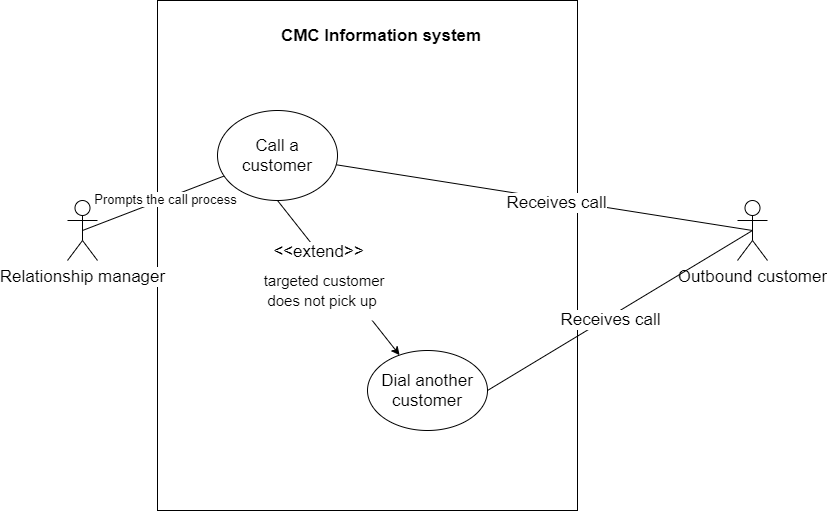

The diagram above was exported from draw.io. Its source (the exported page's mxGraphModel, read from the mxfile embedded in the PNG):
<mxGraphModel dx="1422" dy="762" grid="1" gridSize="10" guides="1" tooltips="1" connect="1" arrows="1" fold="1" page="1" pageScale="1" pageWidth="827" pageHeight="1169" math="0" shadow="0">
  <root>
    <mxCell id="WIyWlLk6GJQsqaUBKTNV-0" />
    <mxCell id="WIyWlLk6GJQsqaUBKTNV-1" parent="WIyWlLk6GJQsqaUBKTNV-0" />
    <mxCell id="ZzpQtAE5K09TtsFFTwjV-0" value="" style="rounded=0;whiteSpace=wrap;html=1;fontSize=17;" parent="WIyWlLk6GJQsqaUBKTNV-1" vertex="1">
      <mxGeometry x="190" y="60" width="420" height="510" as="geometry" />
    </mxCell>
    <mxCell id="ZzpQtAE5K09TtsFFTwjV-1" value="&lt;b style=&quot;font-size: 17px;&quot;&gt;&lt;font style=&quot;font-size: 17px;&quot;&gt;CMC Information system&lt;/font&gt;&lt;/b&gt;" style="text;html=1;strokeColor=none;fillColor=none;align=center;verticalAlign=middle;whiteSpace=wrap;rounded=0;fontSize=17;" parent="WIyWlLk6GJQsqaUBKTNV-1" vertex="1">
      <mxGeometry x="290" y="80" width="248" height="30" as="geometry" />
    </mxCell>
    <mxCell id="z0gk92iIIRI5DPt5hO1p-5" style="rounded=0;orthogonalLoop=1;jettySize=auto;html=1;exitX=0.5;exitY=0.5;exitDx=0;exitDy=0;exitPerimeter=0;endArrow=none;endFill=0;fontSize=17;" parent="WIyWlLk6GJQsqaUBKTNV-1" source="ZzpQtAE5K09TtsFFTwjV-3" target="z0gk92iIIRI5DPt5hO1p-3" edge="1">
      <mxGeometry relative="1" as="geometry" />
    </mxCell>
    <mxCell id="QUev7Rmkg15MYrDhs_7Y-0" value="Prompts the call process" style="edgeLabel;html=1;align=center;verticalAlign=middle;resizable=0;points=[];fontSize=13;" parent="z0gk92iIIRI5DPt5hO1p-5" vertex="1" connectable="0">
      <mxGeometry x="0.1603" relative="1" as="geometry">
        <mxPoint as="offset" />
      </mxGeometry>
    </mxCell>
    <mxCell id="ZzpQtAE5K09TtsFFTwjV-3" value="Relationship manager" style="shape=umlActor;verticalLabelPosition=bottom;labelBackgroundColor=#ffffff;verticalAlign=top;html=1;outlineConnect=0;fontSize=17;" parent="WIyWlLk6GJQsqaUBKTNV-1" vertex="1">
      <mxGeometry x="100" y="260" width="30" height="60" as="geometry" />
    </mxCell>
    <mxCell id="z0gk92iIIRI5DPt5hO1p-7" style="edgeStyle=none;rounded=0;orthogonalLoop=1;jettySize=auto;html=1;exitX=0.5;exitY=0.5;exitDx=0;exitDy=0;exitPerimeter=0;endArrow=none;endFill=0;fontSize=17;" parent="WIyWlLk6GJQsqaUBKTNV-1" source="ZzpQtAE5K09TtsFFTwjV-4" target="z0gk92iIIRI5DPt5hO1p-3" edge="1">
      <mxGeometry relative="1" as="geometry" />
    </mxCell>
    <mxCell id="z0gk92iIIRI5DPt5hO1p-8" value="Receives call" style="edgeLabel;html=1;align=center;verticalAlign=middle;resizable=0;points=[];fontSize=17;" parent="z0gk92iIIRI5DPt5hO1p-7" vertex="1" connectable="0">
      <mxGeometry x="-0.139" y="1" relative="1" as="geometry">
        <mxPoint x="-18" y="-1" as="offset" />
      </mxGeometry>
    </mxCell>
    <mxCell id="ZzpQtAE5K09TtsFFTwjV-4" value="Outbound customer" style="shape=umlActor;verticalLabelPosition=bottom;labelBackgroundColor=#ffffff;verticalAlign=top;html=1;outlineConnect=0;fontSize=17;" parent="WIyWlLk6GJQsqaUBKTNV-1" vertex="1">
      <mxGeometry x="770" y="260" width="30" height="60" as="geometry" />
    </mxCell>
    <mxCell id="z0gk92iIIRI5DPt5hO1p-10" style="edgeStyle=none;rounded=0;orthogonalLoop=1;jettySize=auto;html=1;exitX=0.5;exitY=1;exitDx=0;exitDy=0;endArrow=classic;endFill=1;fontSize=17;" parent="WIyWlLk6GJQsqaUBKTNV-1" source="z0gk92iIIRI5DPt5hO1p-3" target="z0gk92iIIRI5DPt5hO1p-9" edge="1">
      <mxGeometry relative="1" as="geometry" />
    </mxCell>
    <mxCell id="z0gk92iIIRI5DPt5hO1p-11" value="&amp;lt;&amp;lt;extend&amp;gt;&amp;gt;" style="edgeLabel;html=1;align=center;verticalAlign=middle;resizable=0;points=[];fontSize=17;" parent="z0gk92iIIRI5DPt5hO1p-10" vertex="1" connectable="0">
      <mxGeometry x="-0.3231" y="4" relative="1" as="geometry">
        <mxPoint x="-4" as="offset" />
      </mxGeometry>
    </mxCell>
    <mxCell id="z0gk92iIIRI5DPt5hO1p-3" value="Call a customer" style="ellipse;whiteSpace=wrap;html=1;fontSize=17;" parent="WIyWlLk6GJQsqaUBKTNV-1" vertex="1">
      <mxGeometry x="250" y="170" width="120" height="90" as="geometry" />
    </mxCell>
    <mxCell id="z0gk92iIIRI5DPt5hO1p-12" style="edgeStyle=none;rounded=0;orthogonalLoop=1;jettySize=auto;html=1;exitX=1;exitY=0.5;exitDx=0;exitDy=0;entryX=0.5;entryY=0.5;entryDx=0;entryDy=0;endArrow=none;endFill=0;entryPerimeter=0;fontSize=17;" parent="WIyWlLk6GJQsqaUBKTNV-1" source="z0gk92iIIRI5DPt5hO1p-9" target="ZzpQtAE5K09TtsFFTwjV-4" edge="1">
      <mxGeometry relative="1" as="geometry" />
    </mxCell>
    <mxCell id="z0gk92iIIRI5DPt5hO1p-13" value="Receives call" style="edgeLabel;html=1;align=center;verticalAlign=middle;resizable=0;points=[];fontSize=17;" parent="z0gk92iIIRI5DPt5hO1p-12" vertex="1" connectable="0">
      <mxGeometry x="0.1621" y="-1" relative="1" as="geometry">
        <mxPoint x="-31.66" y="20.97" as="offset" />
      </mxGeometry>
    </mxCell>
    <mxCell id="z0gk92iIIRI5DPt5hO1p-9" value="Dial another customer" style="ellipse;whiteSpace=wrap;html=1;fontSize=17;" parent="WIyWlLk6GJQsqaUBKTNV-1" vertex="1">
      <mxGeometry x="400" y="410" width="120" height="80" as="geometry" />
    </mxCell>
    <mxCell id="z0gk92iIIRI5DPt5hO1p-14" value="&lt;font style=&quot;font-size: 15px&quot;&gt;&amp;nbsp;targeted customer does not pick up&lt;/font&gt;" style="text;html=1;strokeColor=none;fillColor=#ffffff;align=center;verticalAlign=middle;whiteSpace=wrap;rounded=0;fontSize=17;" parent="WIyWlLk6GJQsqaUBKTNV-1" vertex="1">
      <mxGeometry x="280" y="320" width="150" height="60" as="geometry" />
    </mxCell>
  </root>
</mxGraphModel>